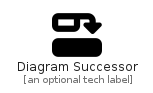

The diagram above was rendered by PlantUML. Its source (embedded in the PNG):
@startuml
' configures the library
!global $INCLUSION_MODE="local"
!global $LIB_BASE_LOCATION="../.."

' loads the library's bootstrap
!include $LIB_BASE_LOCATION/bootstrap.puml

' loads the package bootstrap
include('fontawesome-6/bootstrap')

' loads the Item which embeds the element DiagramSuccessor
include('fontawesome-6/Solid/DiagramSuccessor')

' renders the element
DiagramSuccessor('DiagramSuccessor', 'Diagram Successor', 'an optional tech label')
@enduml